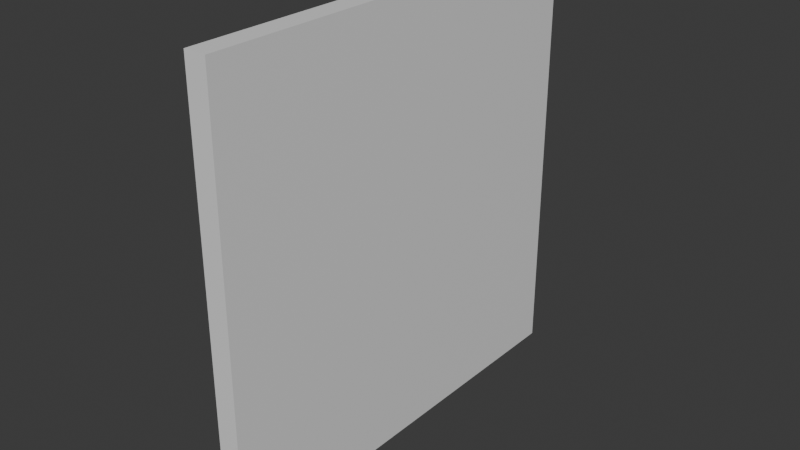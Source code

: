# Source: door.blend  (saved by Blender 5.0.118; exported with 4.5.12 LTS)
import bpy
from mathutils import Matrix  # noqa: F401  (used for matrix-valued properties, if any)

bpy.ops.wm.read_factory_settings(use_empty=True)
scene = bpy.context.scene
scene.name = 'Scene'

# ---- collections
col_collection = bpy.data.collections.new('Collection'); scene.collection.children.link(col_collection)

# ---- materials (node trees are filled in below, after node groups)
mat_material = bpy.data.materials.new('Material')
mat_material.alpha_threshold = 0.0
mat_material.use_backface_culling_lightprobe_volume = False
mat_material.roughness = 0.5
mat_material.line_color = (0.0, 0.0, 0.0, 1.0)

# ---- material node trees
mat_material.use_nodes = True; mat_material.node_tree.nodes.clear()
_N = mat_material.node_tree.nodes; _L = mat_material.node_tree.links
n0 = _N.new('ShaderNodeOutputMaterial'); n0.name = 'Material Output'; n0.location = (200, 100)
n1 = _N.new('ShaderNodeBsdfPrincipled'); n1.name = 'Principled BSDF'; n1.location = (-200, 100)
_L.new(n1.outputs[0], n0.inputs[0])
n0.is_active_output = True

# ---- world
world_world = bpy.data.worlds.new('World'); scene.world = world_world
world_world.use_nodes = True; world_world.node_tree.nodes.clear()
_N = world_world.node_tree.nodes; _L = world_world.node_tree.links
n0 = _N.new('ShaderNodeOutputWorld'); n0.name = 'World Output'; n0.location = (200, 100)
n1 = _N.new('ShaderNodeBackground'); n1.name = 'Background'; n1.location = (-200, 100)
n1.inputs[0].default_value = (0.05088, 0.05088, 0.05088, 1.0)
_L.new(n1.outputs[0], n0.inputs[0])
n0.is_active_output = True
world_world.color = (0.05088, 0.05088, 0.05088)
world_world.sun_shadow_jitter_overblur = 0.0

# ---- meshes
me_cube = bpy.data.meshes.new('Cube')
me_cube.from_pydata([(0.05, 1.0, 1.0), (0.05, 1.0, -1.0), (0.05, -1.0, 1.0), (0.05, -1.0, -1.0), (-0.05, 1.0, 1.0), (-0.05, 1.0, -1.0), (-0.05, -1.0, 1.0), (-0.05, -1.0, -1.0)], [], [(0, 4, 6, 2), (3, 2, 6, 7), (7, 6, 4, 5), (5, 1, 3, 7), (1, 0, 2, 3), (5, 4, 0, 1)])
_uv = me_cube.uv_layers.new(name='UVMap')
_uv.uv.foreach_set('vector', [0.05197, 0.9455, 0.05197, 0.9455, 0.05197, 0.9455, 0.05197, 0.9455, 0.05197, 0.9455, 0.05197, 0.9455, 0.05197, 0.9455, 0.05197, 0.9455, 0.05197, 0.9455, 0.05197, 0.9455, 0.05197, 0.9455, 0.05197, 0.9455, 0.05197, 0.9455, 0.05197, 0.9455, 0.05197, 0.9455, 0.05197, 0.9455, 0.05197, 0.9455, 0.05197, 0.9455, 0.05197, 0.9455, 0.05197, 0.9455, 0.05197, 0.9455, 0.05197, 0.9455, 0.05197, 0.9455, 0.05197, 0.9455])
me_cube.materials.append(mat_material)
me_cube.use_mirror_vertex_groups = False
me_cube.update()

# ---- objects
ob_cube_col = bpy.data.objects.new('Cube-col', me_cube)

# ---- transforms, parenting, visibility, modifiers, constraints
ob_cube_col.location = (0.0, 0.0, 0.0)
ob_cube_col.lock_rotations_4d = False
ob_cube_col.empty_display_type = 'ARROWS'
ob_cube_col.lineart.crease_threshold = 0.0

# ---- collection membership
col_collection.objects.link(ob_cube_col)

# ---- scene / render settings (as saved in the file)
scene.frame_start = 1; scene.frame_end = 250; scene.frame_set(1)
scene.render.engine = 'BLENDER_EEVEE_NEXT'
scene.render.bake_bias = 0.0
scene.render.bake_samples = 0
scene.cycles.sampling_pattern = 'TABULATED_SOBOL'
scene.eevee.use_volume_custom_range = False
bpy.context.view_layer.update()

# ---- added for rendering (the .blend has no active camera and no usable light): camera, sun
cam_auto = bpy.data.cameras.new('AutoCamera')
cam_auto.lens = 50.0
cam_auto.sensor_width = 36.0
cam_auto.clip_end = 1000.0
ob_auto_camera = bpy.data.objects.new('AutoCamera', cam_auto)
scene.collection.objects.link(ob_auto_camera)
ob_auto_camera.location = (2.61857, -3.14228, 2.09485)
ob_auto_camera.rotation_euler = (1.09748, -7.21219e-08, 0.694738)
scene.camera = ob_auto_camera
light_auto_sun = bpy.data.lights.new('AutoSun', 'SUN')
light_auto_sun.energy = 3.0
light_auto_sun.angle = 0.0523599
ob_auto_sun = bpy.data.objects.new('AutoSun', light_auto_sun)
scene.collection.objects.link(ob_auto_sun)
ob_auto_sun.rotation_euler = (0.872665, 0.174533, 0.523599)
bpy.context.view_layer.update()
